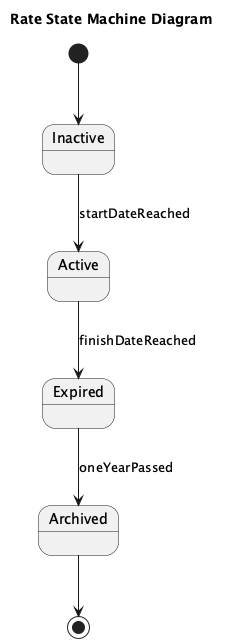

The diagram above was rendered by PlantUML. Its source (embedded in the PNG):
@startuml
title Rate State Machine Diagram
!define PUMLOFFICIALSYNTAXCHECK
!define PUOFFICIALSYNTAXCHECK_CMD "plantuml --syntax-check"
!define PUOFFICIALSYNTAXCHECK_ERR "Error: Command 'plantuml --syntax-check' not found."

[*] --> Inactive

state Inactive
state Active
state Expired
state Archived

Inactive --> Active : startDateReached
Active --> Expired : finishDateReached
Expired --> Archived : oneYearPassed
Archived --> [*]

@enduml